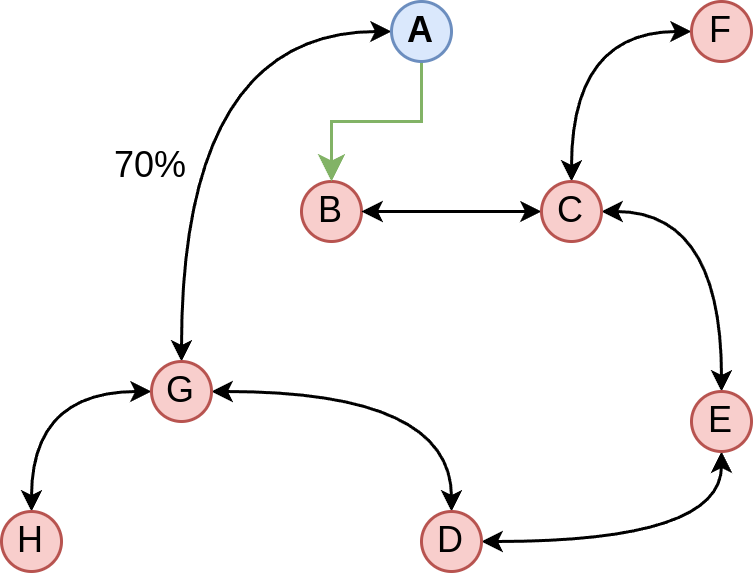

The diagram above was exported from draw.io. Its source (the exported page's mxGraphModel, read from the mxfile embedded in the PNG):
<mxGraphModel dx="390" dy="637" grid="1" gridSize="10" guides="1" tooltips="1" connect="1" arrows="1" fold="1" page="1" pageScale="1" pageWidth="827" pageHeight="1169" math="0" shadow="0">
  <root>
    <mxCell id="WIyWlLk6GJQsqaUBKTNV-0" />
    <mxCell id="WIyWlLk6GJQsqaUBKTNV-1" parent="WIyWlLk6GJQsqaUBKTNV-0" />
    <mxCell id="XVohjrNJ7ZKbVWh_FAd3-0" value="B" style="ellipse;whiteSpace=wrap;html=1;aspect=fixed;fillColor=#f8cecc;strokeColor=#b85450;" parent="WIyWlLk6GJQsqaUBKTNV-1" vertex="1">
      <mxGeometry x="230" y="240" width="20" height="20" as="geometry" />
    </mxCell>
    <mxCell id="XVohjrNJ7ZKbVWh_FAd3-8" style="edgeStyle=orthogonalEdgeStyle;rounded=0;orthogonalLoop=1;jettySize=auto;html=1;exitX=0;exitY=0.5;exitDx=0;exitDy=0;entryX=0.5;entryY=0;entryDx=0;entryDy=0;curved=1;startArrow=classic;startFill=1;startSize=4;endSize=4;" parent="WIyWlLk6GJQsqaUBKTNV-1" source="XVohjrNJ7ZKbVWh_FAd3-1" target="XVohjrNJ7ZKbVWh_FAd3-5" edge="1">
      <mxGeometry relative="1" as="geometry" />
    </mxCell>
    <mxCell id="XVohjrNJ7ZKbVWh_FAd3-9" style="edgeStyle=orthogonalEdgeStyle;rounded=0;orthogonalLoop=1;jettySize=auto;html=1;exitX=1;exitY=0.5;exitDx=0;exitDy=0;entryX=0.5;entryY=0;entryDx=0;entryDy=0;curved=1;startArrow=classic;startFill=1;startSize=4;endSize=4;" parent="WIyWlLk6GJQsqaUBKTNV-1" source="XVohjrNJ7ZKbVWh_FAd3-1" target="XVohjrNJ7ZKbVWh_FAd3-6" edge="1">
      <mxGeometry relative="1" as="geometry" />
    </mxCell>
    <mxCell id="XVohjrNJ7ZKbVWh_FAd3-10" style="edgeStyle=orthogonalEdgeStyle;rounded=0;orthogonalLoop=1;jettySize=auto;html=1;exitX=0.5;exitY=0;exitDx=0;exitDy=0;entryX=0;entryY=0.5;entryDx=0;entryDy=0;curved=1;startArrow=classic;startFill=1;startSize=4;endSize=4;" parent="WIyWlLk6GJQsqaUBKTNV-1" source="XVohjrNJ7ZKbVWh_FAd3-1" target="XVohjrNJ7ZKbVWh_FAd3-2" edge="1">
      <mxGeometry relative="1" as="geometry" />
    </mxCell>
    <mxCell id="XVohjrNJ7ZKbVWh_FAd3-1" value="G" style="ellipse;whiteSpace=wrap;html=1;aspect=fixed;fillColor=#f8cecc;strokeColor=#b85450;" parent="WIyWlLk6GJQsqaUBKTNV-1" vertex="1">
      <mxGeometry x="180" y="300" width="20" height="20" as="geometry" />
    </mxCell>
    <mxCell id="XVohjrNJ7ZKbVWh_FAd3-16" style="edgeStyle=orthogonalEdgeStyle;rounded=0;orthogonalLoop=1;jettySize=auto;html=1;exitX=0.5;exitY=1;exitDx=0;exitDy=0;entryX=0.5;entryY=0;entryDx=0;entryDy=0;fillColor=#d5e8d4;strokeColor=#82b366;" parent="WIyWlLk6GJQsqaUBKTNV-1" source="XVohjrNJ7ZKbVWh_FAd3-2" target="XVohjrNJ7ZKbVWh_FAd3-0" edge="1">
      <mxGeometry relative="1" as="geometry" />
    </mxCell>
    <mxCell id="XVohjrNJ7ZKbVWh_FAd3-2" value="A" style="ellipse;whiteSpace=wrap;html=1;aspect=fixed;fillColor=#dae8fc;strokeColor=#6c8ebf;fontStyle=1" parent="WIyWlLk6GJQsqaUBKTNV-1" vertex="1">
      <mxGeometry x="260" y="180" width="20" height="20" as="geometry" />
    </mxCell>
    <mxCell id="XVohjrNJ7ZKbVWh_FAd3-12" style="edgeStyle=orthogonalEdgeStyle;rounded=0;orthogonalLoop=1;jettySize=auto;html=1;exitX=0;exitY=0.5;exitDx=0;exitDy=0;entryX=1;entryY=0.5;entryDx=0;entryDy=0;curved=1;startArrow=classic;startFill=1;startSize=4;endSize=4;" parent="WIyWlLk6GJQsqaUBKTNV-1" source="XVohjrNJ7ZKbVWh_FAd3-3" target="XVohjrNJ7ZKbVWh_FAd3-0" edge="1">
      <mxGeometry relative="1" as="geometry" />
    </mxCell>
    <mxCell id="XVohjrNJ7ZKbVWh_FAd3-13" style="edgeStyle=orthogonalEdgeStyle;rounded=0;orthogonalLoop=1;jettySize=auto;html=1;exitX=1;exitY=0.5;exitDx=0;exitDy=0;curved=1;startArrow=classic;startFill=1;startSize=4;endSize=4;" parent="WIyWlLk6GJQsqaUBKTNV-1" source="XVohjrNJ7ZKbVWh_FAd3-3" target="XVohjrNJ7ZKbVWh_FAd3-4" edge="1">
      <mxGeometry relative="1" as="geometry" />
    </mxCell>
    <mxCell id="XVohjrNJ7ZKbVWh_FAd3-15" style="edgeStyle=orthogonalEdgeStyle;rounded=0;orthogonalLoop=1;jettySize=auto;html=1;exitX=0.5;exitY=0;exitDx=0;exitDy=0;entryX=0;entryY=0.5;entryDx=0;entryDy=0;curved=1;startArrow=classic;startFill=1;startSize=4;endSize=4;" parent="WIyWlLk6GJQsqaUBKTNV-1" source="XVohjrNJ7ZKbVWh_FAd3-3" target="XVohjrNJ7ZKbVWh_FAd3-14" edge="1">
      <mxGeometry relative="1" as="geometry" />
    </mxCell>
    <mxCell id="XVohjrNJ7ZKbVWh_FAd3-3" value="C" style="ellipse;whiteSpace=wrap;html=1;aspect=fixed;fillColor=#f8cecc;strokeColor=#b85450;" parent="WIyWlLk6GJQsqaUBKTNV-1" vertex="1">
      <mxGeometry x="310" y="240" width="20" height="20" as="geometry" />
    </mxCell>
    <mxCell id="XVohjrNJ7ZKbVWh_FAd3-11" style="edgeStyle=orthogonalEdgeStyle;rounded=0;orthogonalLoop=1;jettySize=auto;html=1;exitX=0.5;exitY=1;exitDx=0;exitDy=0;entryX=1;entryY=0.5;entryDx=0;entryDy=0;curved=1;startArrow=classic;startFill=1;startSize=4;endSize=4;" parent="WIyWlLk6GJQsqaUBKTNV-1" source="XVohjrNJ7ZKbVWh_FAd3-4" target="XVohjrNJ7ZKbVWh_FAd3-6" edge="1">
      <mxGeometry relative="1" as="geometry" />
    </mxCell>
    <mxCell id="XVohjrNJ7ZKbVWh_FAd3-4" value="E" style="ellipse;whiteSpace=wrap;html=1;aspect=fixed;fillColor=#f8cecc;strokeColor=#b85450;" parent="WIyWlLk6GJQsqaUBKTNV-1" vertex="1">
      <mxGeometry x="360" y="310" width="20" height="20" as="geometry" />
    </mxCell>
    <mxCell id="XVohjrNJ7ZKbVWh_FAd3-5" value="&lt;span style=&quot;font-weight: normal;&quot;&gt;H&lt;/span&gt;" style="ellipse;whiteSpace=wrap;html=1;aspect=fixed;fillColor=#f8cecc;strokeColor=#b85450;fontStyle=1" parent="WIyWlLk6GJQsqaUBKTNV-1" vertex="1">
      <mxGeometry x="130" y="350" width="20" height="20" as="geometry" />
    </mxCell>
    <mxCell id="XVohjrNJ7ZKbVWh_FAd3-6" value="D" style="ellipse;whiteSpace=wrap;html=1;aspect=fixed;fillColor=#f8cecc;strokeColor=#b85450;" parent="WIyWlLk6GJQsqaUBKTNV-1" vertex="1">
      <mxGeometry x="270" y="350" width="20" height="20" as="geometry" />
    </mxCell>
    <mxCell id="XVohjrNJ7ZKbVWh_FAd3-14" value="&lt;span style=&quot;font-weight: normal;&quot;&gt;F&lt;/span&gt;" style="ellipse;whiteSpace=wrap;html=1;aspect=fixed;fillColor=#f8cecc;strokeColor=#b85450;fontStyle=1" parent="WIyWlLk6GJQsqaUBKTNV-1" vertex="1">
      <mxGeometry x="360" y="180" width="20" height="20" as="geometry" />
    </mxCell>
    <mxCell id="XVohjrNJ7ZKbVWh_FAd3-19" value="70%" style="text;html=1;align=center;verticalAlign=middle;whiteSpace=wrap;rounded=0;" parent="WIyWlLk6GJQsqaUBKTNV-1" vertex="1">
      <mxGeometry x="150" y="220" width="60" height="30" as="geometry" />
    </mxCell>
  </root>
</mxGraphModel>